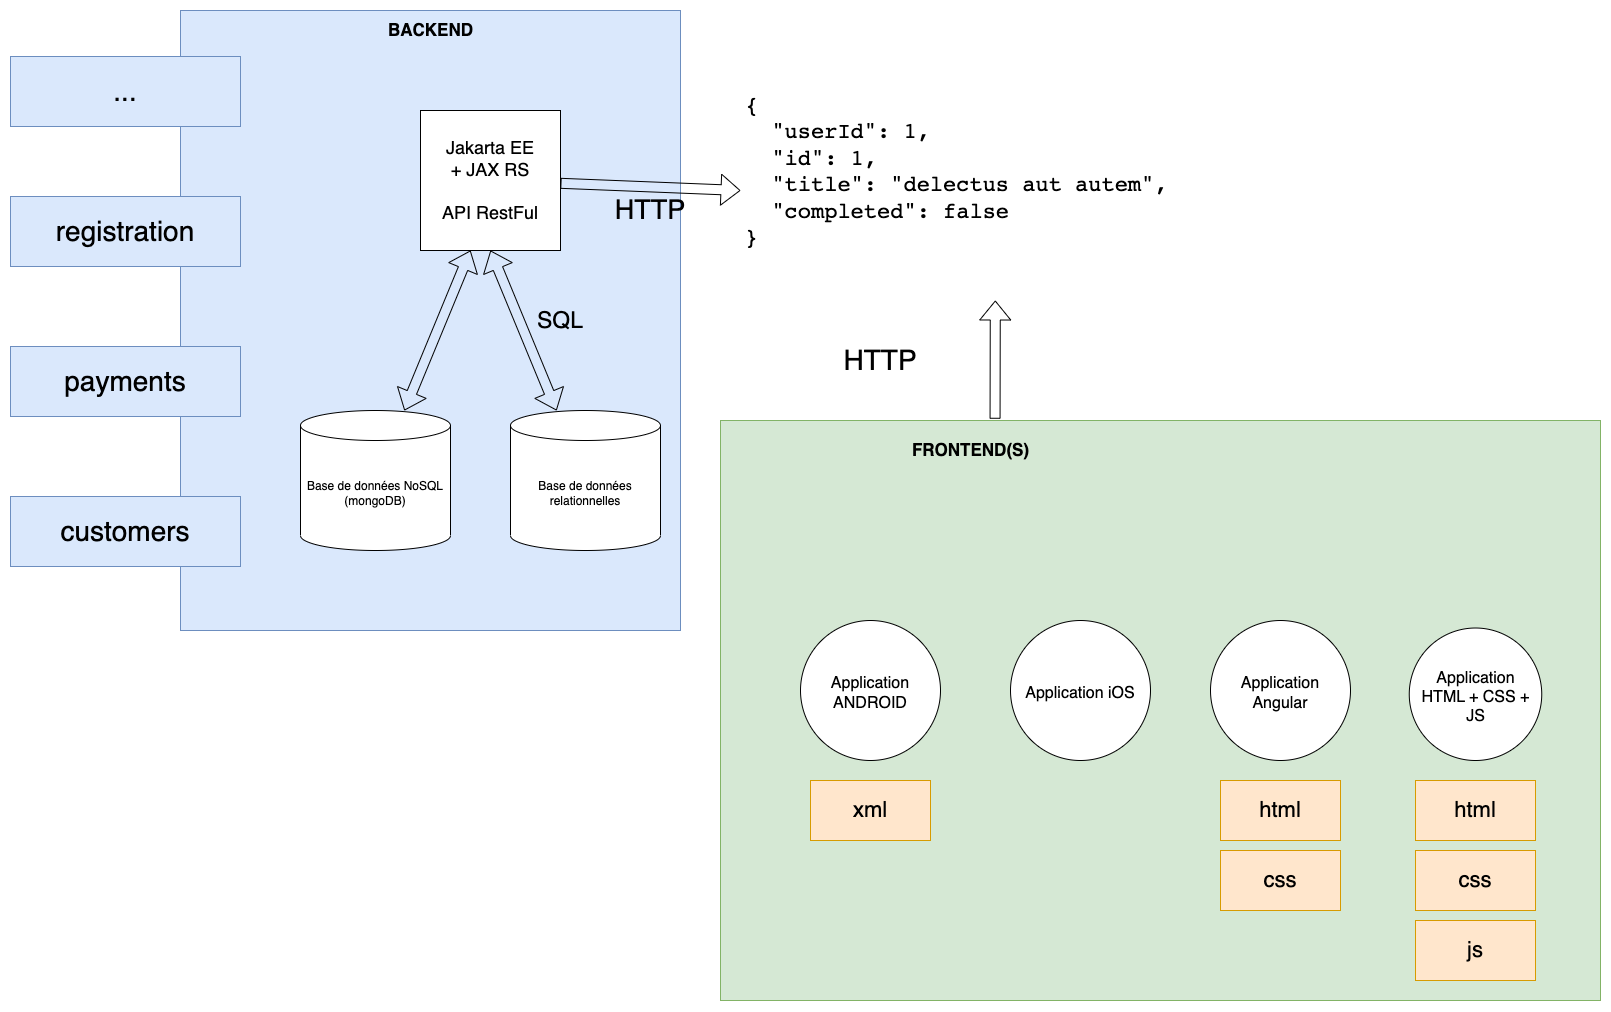

The diagram above was exported from draw.io. Its source (the exported page's mxGraphModel, read from the mxfile embedded in the PNG):
<mxGraphModel dx="3240" dy="1017" grid="1" gridSize="10" guides="1" tooltips="1" connect="1" arrows="1" fold="1" page="1" pageScale="1" pageWidth="850" pageHeight="1100" math="0" shadow="0">
  <root>
    <mxCell id="SM8-EDp1NhPewfjE2Qrh-0" />
    <mxCell id="SM8-EDp1NhPewfjE2Qrh-1" parent="SM8-EDp1NhPewfjE2Qrh-0" />
    <mxCell id="AciSBREWe4m0vguPuY8B-1" value="" style="rounded=0;whiteSpace=wrap;html=1;fillColor=#d5e8d4;strokeColor=#82b366;" parent="SM8-EDp1NhPewfjE2Qrh-1" vertex="1">
      <mxGeometry x="460" y="470" width="880" height="580" as="geometry" />
    </mxCell>
    <mxCell id="_-wHLyXNjVCOJW_m8Aed-0" value="" style="rounded=0;whiteSpace=wrap;html=1;fillColor=#dae8fc;strokeColor=#6c8ebf;" parent="SM8-EDp1NhPewfjE2Qrh-1" vertex="1">
      <mxGeometry x="-80" y="60" width="500" height="620" as="geometry" />
    </mxCell>
    <mxCell id="SM8-EDp1NhPewfjE2Qrh-2" value="Base de données relationnelles" style="shape=cylinder3;whiteSpace=wrap;html=1;boundedLbl=1;backgroundOutline=1;size=15;" parent="SM8-EDp1NhPewfjE2Qrh-1" vertex="1">
      <mxGeometry x="250" y="460" width="150" height="140" as="geometry" />
    </mxCell>
    <mxCell id="SM8-EDp1NhPewfjE2Qrh-3" value="Jakarta EE&lt;br&gt;+ JAX RS&lt;br style=&quot;font-size: 18px;&quot;&gt;&lt;br style=&quot;font-size: 18px;&quot;&gt;API RestFul" style="whiteSpace=wrap;html=1;aspect=fixed;fontSize=18;" parent="SM8-EDp1NhPewfjE2Qrh-1" vertex="1">
      <mxGeometry x="160" y="160" width="140" height="140" as="geometry" />
    </mxCell>
    <mxCell id="SM8-EDp1NhPewfjE2Qrh-4" value="" style="shape=flexArrow;endArrow=classic;startArrow=classic;html=1;entryX=0.5;entryY=1;entryDx=0;entryDy=0;" parent="SM8-EDp1NhPewfjE2Qrh-1" source="SM8-EDp1NhPewfjE2Qrh-2" target="SM8-EDp1NhPewfjE2Qrh-3" edge="1">
      <mxGeometry width="50" height="50" relative="1" as="geometry">
        <mxPoint x="400" y="410" as="sourcePoint" />
        <mxPoint x="450" y="360" as="targetPoint" />
      </mxGeometry>
    </mxCell>
    <mxCell id="SM8-EDp1NhPewfjE2Qrh-5" value="&lt;h1&gt;&lt;pre style=&quot;font-weight: 400; overflow-wrap: break-word; font-size: 22px;&quot;&gt;&lt;font style=&quot;font-size: 22px;&quot;&gt;{&lt;br&gt;  &quot;userId&quot;: 1,&lt;br&gt;  &quot;id&quot;: 1,&lt;br&gt;  &quot;title&quot;: &quot;delectus aut autem&quot;,&lt;br&gt;  &quot;completed&quot;: false&lt;br&gt;}&lt;/font&gt;&lt;/pre&gt;&lt;/h1&gt;" style="text;html=1;strokeColor=none;fillColor=none;spacing=5;spacingTop=-20;whiteSpace=wrap;overflow=hidden;rounded=0;" parent="SM8-EDp1NhPewfjE2Qrh-1" vertex="1">
      <mxGeometry x="480" y="130" width="510" height="220" as="geometry" />
    </mxCell>
    <mxCell id="SM8-EDp1NhPewfjE2Qrh-7" value="" style="shape=flexArrow;endArrow=classic;html=1;entryX=0;entryY=0.5;entryDx=0;entryDy=0;" parent="SM8-EDp1NhPewfjE2Qrh-1" source="SM8-EDp1NhPewfjE2Qrh-3" target="SM8-EDp1NhPewfjE2Qrh-5" edge="1">
      <mxGeometry width="50" height="50" relative="1" as="geometry">
        <mxPoint x="400" y="400" as="sourcePoint" />
        <mxPoint x="450" y="350" as="targetPoint" />
      </mxGeometry>
    </mxCell>
    <mxCell id="SM8-EDp1NhPewfjE2Qrh-8" value="SQL" style="text;html=1;strokeColor=none;fillColor=none;align=center;verticalAlign=middle;whiteSpace=wrap;rounded=0;fontSize=23;" parent="SM8-EDp1NhPewfjE2Qrh-1" vertex="1">
      <mxGeometry x="280" y="360" width="40" height="20" as="geometry" />
    </mxCell>
    <mxCell id="SM8-EDp1NhPewfjE2Qrh-9" value="" style="shape=flexArrow;endArrow=classic;html=1;exitX=0.312;exitY=-0.003;exitDx=0;exitDy=0;exitPerimeter=0;" parent="SM8-EDp1NhPewfjE2Qrh-1" target="SM8-EDp1NhPewfjE2Qrh-5" edge="1" source="AciSBREWe4m0vguPuY8B-1">
      <mxGeometry width="50" height="50" relative="1" as="geometry">
        <mxPoint x="635" y="480" as="sourcePoint" />
        <mxPoint x="450" y="500" as="targetPoint" />
      </mxGeometry>
    </mxCell>
    <mxCell id="SM8-EDp1NhPewfjE2Qrh-10" value="Application ANDROID" style="ellipse;whiteSpace=wrap;html=1;aspect=fixed;fontSize=16;spacingTop=7;spacing=7;" parent="SM8-EDp1NhPewfjE2Qrh-1" vertex="1">
      <mxGeometry x="540" y="670" width="140" height="140" as="geometry" />
    </mxCell>
    <mxCell id="SM8-EDp1NhPewfjE2Qrh-11" value="Application iOS" style="ellipse;whiteSpace=wrap;html=1;aspect=fixed;fontSize=16;spacingTop=7;spacing=7;" parent="SM8-EDp1NhPewfjE2Qrh-1" vertex="1">
      <mxGeometry x="750" y="670" width="140" height="140" as="geometry" />
    </mxCell>
    <mxCell id="SM8-EDp1NhPewfjE2Qrh-12" value="Application Angular" style="ellipse;whiteSpace=wrap;html=1;aspect=fixed;fontSize=16;spacingTop=7;spacing=7;" parent="SM8-EDp1NhPewfjE2Qrh-1" vertex="1">
      <mxGeometry x="950" y="670" width="140" height="140" as="geometry" />
    </mxCell>
    <mxCell id="NMaugMl3v1G4sv1Bzul1-0" value="html" style="rounded=0;whiteSpace=wrap;html=1;fillColor=#ffe6cc;strokeColor=#d79b00;fontSize=22;" parent="SM8-EDp1NhPewfjE2Qrh-1" vertex="1">
      <mxGeometry x="960" y="830" width="120" height="60" as="geometry" />
    </mxCell>
    <mxCell id="NMaugMl3v1G4sv1Bzul1-1" value="css" style="rounded=0;whiteSpace=wrap;html=1;fillColor=#ffe6cc;strokeColor=#d79b00;fontSize=22;" parent="SM8-EDp1NhPewfjE2Qrh-1" vertex="1">
      <mxGeometry x="960" y="900" width="120" height="60" as="geometry" />
    </mxCell>
    <mxCell id="NMaugMl3v1G4sv1Bzul1-2" value="xml" style="rounded=0;whiteSpace=wrap;html=1;fillColor=#ffe6cc;strokeColor=#d79b00;fontSize=22;" parent="SM8-EDp1NhPewfjE2Qrh-1" vertex="1">
      <mxGeometry x="550" y="830" width="120" height="60" as="geometry" />
    </mxCell>
    <mxCell id="NMaugMl3v1G4sv1Bzul1-9" value="HTTP" style="text;html=1;strokeColor=none;fillColor=none;align=center;verticalAlign=middle;whiteSpace=wrap;rounded=0;fontSize=27;" parent="SM8-EDp1NhPewfjE2Qrh-1" vertex="1">
      <mxGeometry x="370" y="250" width="40" height="20" as="geometry" />
    </mxCell>
    <mxCell id="NMaugMl3v1G4sv1Bzul1-10" value="Application HTML + CSS + JS" style="ellipse;whiteSpace=wrap;html=1;aspect=fixed;fontSize=16;spacingTop=7;spacing=7;" parent="SM8-EDp1NhPewfjE2Qrh-1" vertex="1">
      <mxGeometry x="1148.75" y="677.5" width="132.5" height="132.5" as="geometry" />
    </mxCell>
    <mxCell id="NMaugMl3v1G4sv1Bzul1-11" value="html" style="rounded=0;whiteSpace=wrap;html=1;fillColor=#ffe6cc;strokeColor=#d79b00;fontSize=22;" parent="SM8-EDp1NhPewfjE2Qrh-1" vertex="1">
      <mxGeometry x="1155" y="830" width="120" height="60" as="geometry" />
    </mxCell>
    <mxCell id="NMaugMl3v1G4sv1Bzul1-12" value="css" style="rounded=0;whiteSpace=wrap;html=1;fillColor=#ffe6cc;strokeColor=#d79b00;fontSize=22;" parent="SM8-EDp1NhPewfjE2Qrh-1" vertex="1">
      <mxGeometry x="1155" y="900" width="120" height="60" as="geometry" />
    </mxCell>
    <mxCell id="NMaugMl3v1G4sv1Bzul1-14" value="js" style="rounded=0;whiteSpace=wrap;html=1;fillColor=#ffe6cc;strokeColor=#d79b00;fontSize=22;" parent="SM8-EDp1NhPewfjE2Qrh-1" vertex="1">
      <mxGeometry x="1155" y="970" width="120" height="60" as="geometry" />
    </mxCell>
    <mxCell id="NMaugMl3v1G4sv1Bzul1-15" value="" style="shape=flexArrow;endArrow=classic;startArrow=classic;html=1;entryX=0.5;entryY=1;entryDx=0;entryDy=0;" parent="SM8-EDp1NhPewfjE2Qrh-1" edge="1" source="NMaugMl3v1G4sv1Bzul1-16">
      <mxGeometry width="50" height="50" relative="1" as="geometry">
        <mxPoint x="80" y="470" as="sourcePoint" />
        <mxPoint x="210" y="300" as="targetPoint" />
      </mxGeometry>
    </mxCell>
    <mxCell id="NMaugMl3v1G4sv1Bzul1-16" value="Base de données NoSQL&lt;br&gt;(mongoDB)" style="shape=cylinder3;whiteSpace=wrap;html=1;boundedLbl=1;backgroundOutline=1;size=15;" parent="SM8-EDp1NhPewfjE2Qrh-1" vertex="1">
      <mxGeometry x="40" y="460" width="150" height="140" as="geometry" />
    </mxCell>
    <mxCell id="AciSBREWe4m0vguPuY8B-0" value="&lt;font style=&quot;font-size: 28px;&quot;&gt;HTTP&lt;/font&gt;" style="text;html=1;strokeColor=none;fillColor=none;align=center;verticalAlign=middle;whiteSpace=wrap;rounded=0;" parent="SM8-EDp1NhPewfjE2Qrh-1" vertex="1">
      <mxGeometry x="600" y="400" width="40" height="20" as="geometry" />
    </mxCell>
    <mxCell id="AciSBREWe4m0vguPuY8B-2" value="&lt;b&gt;&lt;font style=&quot;font-size: 17px&quot;&gt;BACKEND&lt;/font&gt;&lt;/b&gt;" style="text;html=1;align=center;verticalAlign=middle;resizable=0;points=[];autosize=1;strokeColor=none;fillColor=none;" parent="SM8-EDp1NhPewfjE2Qrh-1" vertex="1">
      <mxGeometry x="120" y="70" width="100" height="20" as="geometry" />
    </mxCell>
    <mxCell id="AciSBREWe4m0vguPuY8B-3" value="&lt;b&gt;&lt;font style=&quot;font-size: 17px&quot;&gt;FRONTEND(S)&lt;/font&gt;&lt;/b&gt;" style="text;html=1;align=center;verticalAlign=middle;resizable=0;points=[];autosize=1;strokeColor=none;fillColor=none;" parent="SM8-EDp1NhPewfjE2Qrh-1" vertex="1">
      <mxGeometry x="645" y="490" width="130" height="20" as="geometry" />
    </mxCell>
    <mxCell id="hGy_oSYvqlEDko1toqw1-0" value="&lt;span style=&quot;font-size: 28px;&quot;&gt;customers&lt;/span&gt;" style="rounded=0;whiteSpace=wrap;html=1;fillColor=#dae8fc;strokeColor=#6c8ebf;" vertex="1" parent="SM8-EDp1NhPewfjE2Qrh-1">
      <mxGeometry x="-250" y="546" width="230" height="70" as="geometry" />
    </mxCell>
    <mxCell id="hGy_oSYvqlEDko1toqw1-1" value="&lt;span style=&quot;font-size: 28px;&quot;&gt;payments&lt;/span&gt;" style="rounded=0;whiteSpace=wrap;html=1;fillColor=#dae8fc;strokeColor=#6c8ebf;" vertex="1" parent="SM8-EDp1NhPewfjE2Qrh-1">
      <mxGeometry x="-250" y="396" width="230" height="70" as="geometry" />
    </mxCell>
    <mxCell id="hGy_oSYvqlEDko1toqw1-2" value="&lt;span style=&quot;font-size: 28px;&quot;&gt;registration&lt;/span&gt;" style="rounded=0;whiteSpace=wrap;html=1;fillColor=#dae8fc;strokeColor=#6c8ebf;" vertex="1" parent="SM8-EDp1NhPewfjE2Qrh-1">
      <mxGeometry x="-250" y="246" width="230" height="70" as="geometry" />
    </mxCell>
    <mxCell id="hGy_oSYvqlEDko1toqw1-3" value="&lt;span style=&quot;font-size: 28px;&quot;&gt;...&lt;/span&gt;" style="rounded=0;whiteSpace=wrap;html=1;fillColor=#dae8fc;strokeColor=#6c8ebf;" vertex="1" parent="SM8-EDp1NhPewfjE2Qrh-1">
      <mxGeometry x="-250" y="106" width="230" height="70" as="geometry" />
    </mxCell>
  </root>
</mxGraphModel>